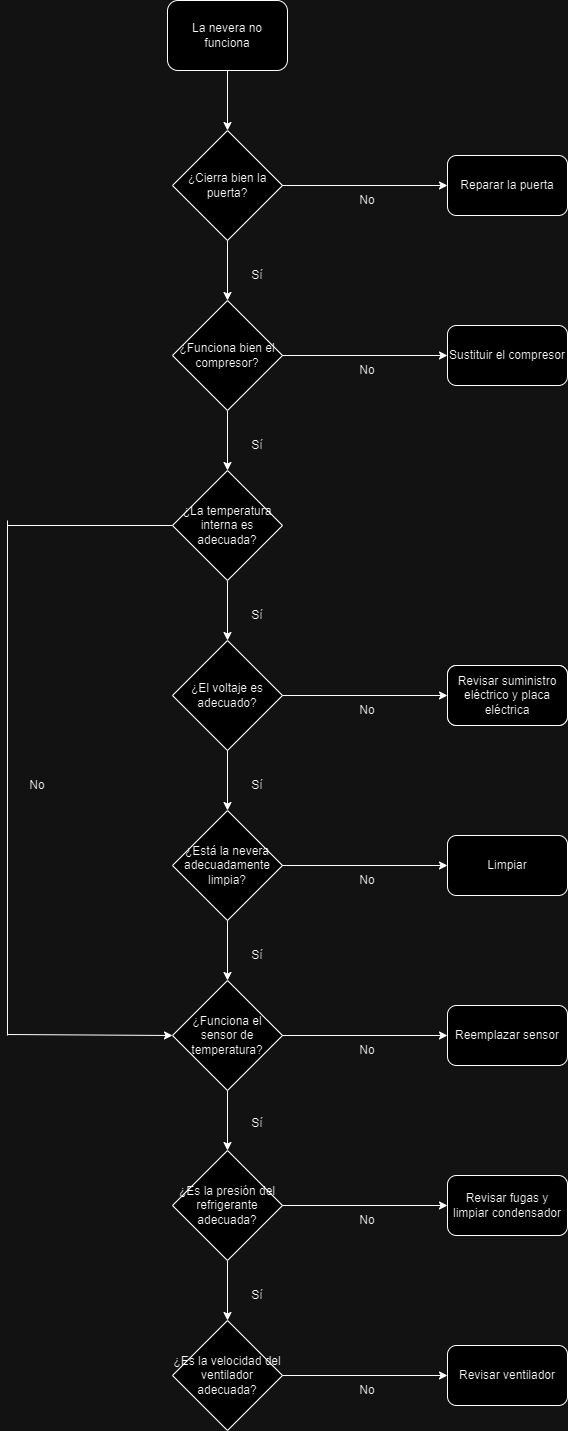

The diagram above was exported from draw.io. Its source (the exported page's mxGraphModel, read from the mxfile embedded in the PNG):
<mxGraphModel dx="1226" dy="627" grid="1" gridSize="10" guides="1" tooltips="1" connect="1" arrows="1" fold="1" page="1" pageScale="1" pageWidth="1654" pageHeight="2336" math="0" shadow="0">
  <root>
    <mxCell id="0" />
    <mxCell id="1" parent="0" />
    <mxCell id="Xnz9Q-WHl6XSrZWcLGJV-3" value="La nevera no funciona" style="rounded=1;whiteSpace=wrap;html=1;" vertex="1" parent="1">
      <mxGeometry x="320" y="30" width="120" height="70" as="geometry" />
    </mxCell>
    <mxCell id="Xnz9Q-WHl6XSrZWcLGJV-4" value="¿Cierra bien la puerta?" style="rhombus;whiteSpace=wrap;html=1;" vertex="1" parent="1">
      <mxGeometry x="325" y="160" width="110" height="110" as="geometry" />
    </mxCell>
    <mxCell id="Xnz9Q-WHl6XSrZWcLGJV-5" value="Reparar la puerta" style="rounded=1;whiteSpace=wrap;html=1;" vertex="1" parent="1">
      <mxGeometry x="600" y="185" width="120" height="60" as="geometry" />
    </mxCell>
    <mxCell id="Xnz9Q-WHl6XSrZWcLGJV-6" value="¿La temperatura interna es adecuada?" style="rhombus;whiteSpace=wrap;html=1;" vertex="1" parent="1">
      <mxGeometry x="325" y="500" width="110" height="110" as="geometry" />
    </mxCell>
    <mxCell id="Xnz9Q-WHl6XSrZWcLGJV-7" value="¿Funciona bien el compresor?" style="rhombus;whiteSpace=wrap;html=1;" vertex="1" parent="1">
      <mxGeometry x="325" y="330" width="110" height="110" as="geometry" />
    </mxCell>
    <mxCell id="Xnz9Q-WHl6XSrZWcLGJV-8" value="¿Está la nevera adecuadamente limpia?" style="rhombus;whiteSpace=wrap;html=1;" vertex="1" parent="1">
      <mxGeometry x="325" y="840" width="110" height="110" as="geometry" />
    </mxCell>
    <mxCell id="Xnz9Q-WHl6XSrZWcLGJV-9" value="¿El voltaje es adecuado?" style="rhombus;whiteSpace=wrap;html=1;" vertex="1" parent="1">
      <mxGeometry x="325" y="670" width="110" height="110" as="geometry" />
    </mxCell>
    <mxCell id="Xnz9Q-WHl6XSrZWcLGJV-10" value="¿Es la velocidad del ventilador adecuada?" style="rhombus;whiteSpace=wrap;html=1;" vertex="1" parent="1">
      <mxGeometry x="325" y="1350" width="110" height="110" as="geometry" />
    </mxCell>
    <mxCell id="Xnz9Q-WHl6XSrZWcLGJV-11" value="¿Es la presión del refrigerante adecuada?" style="rhombus;whiteSpace=wrap;html=1;" vertex="1" parent="1">
      <mxGeometry x="325" y="1180" width="110" height="110" as="geometry" />
    </mxCell>
    <mxCell id="Xnz9Q-WHl6XSrZWcLGJV-12" value="¿Funciona el sensor de temperatura?" style="rhombus;whiteSpace=wrap;html=1;" vertex="1" parent="1">
      <mxGeometry x="325" y="1010" width="110" height="110" as="geometry" />
    </mxCell>
    <mxCell id="Xnz9Q-WHl6XSrZWcLGJV-13" value="" style="endArrow=classic;html=1;rounded=0;exitX=0.5;exitY=1;exitDx=0;exitDy=0;entryX=0.5;entryY=0;entryDx=0;entryDy=0;" edge="1" parent="1" source="Xnz9Q-WHl6XSrZWcLGJV-3" target="Xnz9Q-WHl6XSrZWcLGJV-4">
      <mxGeometry width="50" height="50" relative="1" as="geometry">
        <mxPoint x="430" y="360" as="sourcePoint" />
        <mxPoint x="480" y="310" as="targetPoint" />
      </mxGeometry>
    </mxCell>
    <mxCell id="Xnz9Q-WHl6XSrZWcLGJV-15" value="" style="endArrow=classic;html=1;rounded=0;exitX=0.5;exitY=1;exitDx=0;exitDy=0;entryX=0.5;entryY=0;entryDx=0;entryDy=0;" edge="1" parent="1" source="Xnz9Q-WHl6XSrZWcLGJV-4" target="Xnz9Q-WHl6XSrZWcLGJV-7">
      <mxGeometry width="50" height="50" relative="1" as="geometry">
        <mxPoint x="430" y="360" as="sourcePoint" />
        <mxPoint x="480" y="310" as="targetPoint" />
      </mxGeometry>
    </mxCell>
    <mxCell id="Xnz9Q-WHl6XSrZWcLGJV-16" value="" style="endArrow=classic;html=1;rounded=0;exitX=0.5;exitY=1;exitDx=0;exitDy=0;entryX=0.5;entryY=0;entryDx=0;entryDy=0;" edge="1" parent="1" source="Xnz9Q-WHl6XSrZWcLGJV-7" target="Xnz9Q-WHl6XSrZWcLGJV-6">
      <mxGeometry width="50" height="50" relative="1" as="geometry">
        <mxPoint x="390" y="280" as="sourcePoint" />
        <mxPoint x="390" y="340" as="targetPoint" />
      </mxGeometry>
    </mxCell>
    <mxCell id="Xnz9Q-WHl6XSrZWcLGJV-17" value="" style="endArrow=classic;html=1;rounded=0;exitX=0.5;exitY=1;exitDx=0;exitDy=0;entryX=0.5;entryY=0;entryDx=0;entryDy=0;" edge="1" parent="1" source="Xnz9Q-WHl6XSrZWcLGJV-6" target="Xnz9Q-WHl6XSrZWcLGJV-9">
      <mxGeometry width="50" height="50" relative="1" as="geometry">
        <mxPoint x="390" y="450" as="sourcePoint" />
        <mxPoint x="390" y="510" as="targetPoint" />
      </mxGeometry>
    </mxCell>
    <mxCell id="Xnz9Q-WHl6XSrZWcLGJV-18" value="" style="endArrow=classic;html=1;rounded=0;exitX=0.5;exitY=1;exitDx=0;exitDy=0;entryX=0.5;entryY=0;entryDx=0;entryDy=0;" edge="1" parent="1" source="Xnz9Q-WHl6XSrZWcLGJV-9" target="Xnz9Q-WHl6XSrZWcLGJV-8">
      <mxGeometry width="50" height="50" relative="1" as="geometry">
        <mxPoint x="390" y="620" as="sourcePoint" />
        <mxPoint x="390" y="680" as="targetPoint" />
      </mxGeometry>
    </mxCell>
    <mxCell id="Xnz9Q-WHl6XSrZWcLGJV-19" value="" style="endArrow=classic;html=1;rounded=0;exitX=0.5;exitY=1;exitDx=0;exitDy=0;entryX=0.5;entryY=0;entryDx=0;entryDy=0;" edge="1" parent="1" source="Xnz9Q-WHl6XSrZWcLGJV-8" target="Xnz9Q-WHl6XSrZWcLGJV-12">
      <mxGeometry width="50" height="50" relative="1" as="geometry">
        <mxPoint x="390" y="790" as="sourcePoint" />
        <mxPoint x="390" y="850" as="targetPoint" />
      </mxGeometry>
    </mxCell>
    <mxCell id="Xnz9Q-WHl6XSrZWcLGJV-20" value="" style="endArrow=classic;html=1;rounded=0;exitX=0.5;exitY=1;exitDx=0;exitDy=0;entryX=0.5;entryY=0;entryDx=0;entryDy=0;" edge="1" parent="1" source="Xnz9Q-WHl6XSrZWcLGJV-12" target="Xnz9Q-WHl6XSrZWcLGJV-11">
      <mxGeometry width="50" height="50" relative="1" as="geometry">
        <mxPoint x="390" y="960" as="sourcePoint" />
        <mxPoint x="390" y="1020" as="targetPoint" />
      </mxGeometry>
    </mxCell>
    <mxCell id="Xnz9Q-WHl6XSrZWcLGJV-21" value="" style="endArrow=classic;html=1;rounded=0;exitX=0.5;exitY=1;exitDx=0;exitDy=0;entryX=0.5;entryY=0;entryDx=0;entryDy=0;" edge="1" parent="1" source="Xnz9Q-WHl6XSrZWcLGJV-11" target="Xnz9Q-WHl6XSrZWcLGJV-10">
      <mxGeometry width="50" height="50" relative="1" as="geometry">
        <mxPoint x="390" y="1130" as="sourcePoint" />
        <mxPoint x="390" y="1190" as="targetPoint" />
      </mxGeometry>
    </mxCell>
    <mxCell id="Xnz9Q-WHl6XSrZWcLGJV-22" value="Sí" style="text;html=1;align=center;verticalAlign=middle;whiteSpace=wrap;rounded=0;" vertex="1" parent="1">
      <mxGeometry x="380" y="290" width="60" height="30" as="geometry" />
    </mxCell>
    <mxCell id="Xnz9Q-WHl6XSrZWcLGJV-23" value="Sí" style="text;html=1;align=center;verticalAlign=middle;whiteSpace=wrap;rounded=0;" vertex="1" parent="1">
      <mxGeometry x="380" y="460" width="60" height="30" as="geometry" />
    </mxCell>
    <mxCell id="Xnz9Q-WHl6XSrZWcLGJV-24" value="Sí" style="text;html=1;align=center;verticalAlign=middle;whiteSpace=wrap;rounded=0;" vertex="1" parent="1">
      <mxGeometry x="380" y="630" width="60" height="30" as="geometry" />
    </mxCell>
    <mxCell id="Xnz9Q-WHl6XSrZWcLGJV-25" value="Sí" style="text;html=1;align=center;verticalAlign=middle;whiteSpace=wrap;rounded=0;" vertex="1" parent="1">
      <mxGeometry x="380" y="800" width="60" height="30" as="geometry" />
    </mxCell>
    <mxCell id="Xnz9Q-WHl6XSrZWcLGJV-26" value="Sí" style="text;html=1;align=center;verticalAlign=middle;whiteSpace=wrap;rounded=0;" vertex="1" parent="1">
      <mxGeometry x="380" y="970" width="60" height="30" as="geometry" />
    </mxCell>
    <mxCell id="Xnz9Q-WHl6XSrZWcLGJV-27" value="Sí" style="text;html=1;align=center;verticalAlign=middle;whiteSpace=wrap;rounded=0;" vertex="1" parent="1">
      <mxGeometry x="380" y="1138" width="60" height="30" as="geometry" />
    </mxCell>
    <mxCell id="Xnz9Q-WHl6XSrZWcLGJV-28" value="Sí" style="text;html=1;align=center;verticalAlign=middle;whiteSpace=wrap;rounded=0;" vertex="1" parent="1">
      <mxGeometry x="380" y="1310" width="60" height="30" as="geometry" />
    </mxCell>
    <mxCell id="Xnz9Q-WHl6XSrZWcLGJV-29" value="Sustituir el compresor" style="rounded=1;whiteSpace=wrap;html=1;" vertex="1" parent="1">
      <mxGeometry x="600" y="355" width="120" height="60" as="geometry" />
    </mxCell>
    <mxCell id="Xnz9Q-WHl6XSrZWcLGJV-31" value="" style="rounded=1;whiteSpace=wrap;html=1;" vertex="1" parent="1">
      <mxGeometry x="600" y="695" width="120" height="60" as="geometry" />
    </mxCell>
    <mxCell id="Xnz9Q-WHl6XSrZWcLGJV-32" value="Revisar suministro eléctrico y placa eléctrica" style="rounded=1;whiteSpace=wrap;html=1;" vertex="1" parent="1">
      <mxGeometry x="600" y="695" width="120" height="60" as="geometry" />
    </mxCell>
    <mxCell id="Xnz9Q-WHl6XSrZWcLGJV-33" value="Limpiar" style="rounded=1;whiteSpace=wrap;html=1;" vertex="1" parent="1">
      <mxGeometry x="600" y="865" width="120" height="60" as="geometry" />
    </mxCell>
    <mxCell id="Xnz9Q-WHl6XSrZWcLGJV-34" value="Reemplazar sensor" style="rounded=1;whiteSpace=wrap;html=1;" vertex="1" parent="1">
      <mxGeometry x="600" y="1035" width="120" height="60" as="geometry" />
    </mxCell>
    <mxCell id="Xnz9Q-WHl6XSrZWcLGJV-35" value="Revisar fugas y limpiar condensador" style="rounded=1;whiteSpace=wrap;html=1;" vertex="1" parent="1">
      <mxGeometry x="600" y="1205" width="120" height="60" as="geometry" />
    </mxCell>
    <mxCell id="Xnz9Q-WHl6XSrZWcLGJV-36" value="Revisar ventilador" style="rounded=1;whiteSpace=wrap;html=1;" vertex="1" parent="1">
      <mxGeometry x="600" y="1375" width="120" height="60" as="geometry" />
    </mxCell>
    <mxCell id="Xnz9Q-WHl6XSrZWcLGJV-37" value="" style="endArrow=classic;html=1;rounded=0;exitX=1;exitY=0.5;exitDx=0;exitDy=0;entryX=0;entryY=0.5;entryDx=0;entryDy=0;" edge="1" parent="1" source="Xnz9Q-WHl6XSrZWcLGJV-10" target="Xnz9Q-WHl6XSrZWcLGJV-36">
      <mxGeometry width="50" height="50" relative="1" as="geometry">
        <mxPoint x="440" y="1310" as="sourcePoint" />
        <mxPoint x="490" y="1260" as="targetPoint" />
      </mxGeometry>
    </mxCell>
    <mxCell id="Xnz9Q-WHl6XSrZWcLGJV-38" value="" style="endArrow=classic;html=1;rounded=0;exitX=1;exitY=0.5;exitDx=0;exitDy=0;entryX=0;entryY=0.5;entryDx=0;entryDy=0;" edge="1" parent="1" source="Xnz9Q-WHl6XSrZWcLGJV-11" target="Xnz9Q-WHl6XSrZWcLGJV-35">
      <mxGeometry width="50" height="50" relative="1" as="geometry">
        <mxPoint x="445" y="1415" as="sourcePoint" />
        <mxPoint x="610" y="1415" as="targetPoint" />
      </mxGeometry>
    </mxCell>
    <mxCell id="Xnz9Q-WHl6XSrZWcLGJV-39" value="" style="endArrow=classic;html=1;rounded=0;exitX=1;exitY=0.5;exitDx=0;exitDy=0;entryX=0;entryY=0.5;entryDx=0;entryDy=0;" edge="1" parent="1" source="Xnz9Q-WHl6XSrZWcLGJV-12" target="Xnz9Q-WHl6XSrZWcLGJV-34">
      <mxGeometry width="50" height="50" relative="1" as="geometry">
        <mxPoint x="445" y="1245" as="sourcePoint" />
        <mxPoint x="610" y="1245" as="targetPoint" />
      </mxGeometry>
    </mxCell>
    <mxCell id="Xnz9Q-WHl6XSrZWcLGJV-40" value="" style="endArrow=classic;html=1;rounded=0;exitX=1;exitY=0.5;exitDx=0;exitDy=0;entryX=0;entryY=0.5;entryDx=0;entryDy=0;" edge="1" parent="1" source="Xnz9Q-WHl6XSrZWcLGJV-8" target="Xnz9Q-WHl6XSrZWcLGJV-33">
      <mxGeometry width="50" height="50" relative="1" as="geometry">
        <mxPoint x="445" y="1075" as="sourcePoint" />
        <mxPoint x="610" y="1075" as="targetPoint" />
      </mxGeometry>
    </mxCell>
    <mxCell id="Xnz9Q-WHl6XSrZWcLGJV-41" value="" style="endArrow=classic;html=1;rounded=0;exitX=1;exitY=0.5;exitDx=0;exitDy=0;entryX=0;entryY=0.5;entryDx=0;entryDy=0;" edge="1" parent="1" source="Xnz9Q-WHl6XSrZWcLGJV-9" target="Xnz9Q-WHl6XSrZWcLGJV-32">
      <mxGeometry width="50" height="50" relative="1" as="geometry">
        <mxPoint x="445" y="905" as="sourcePoint" />
        <mxPoint x="610" y="905" as="targetPoint" />
      </mxGeometry>
    </mxCell>
    <mxCell id="Xnz9Q-WHl6XSrZWcLGJV-43" value="" style="endArrow=classic;html=1;rounded=0;exitX=1;exitY=0.5;exitDx=0;exitDy=0;entryX=0;entryY=0.5;entryDx=0;entryDy=0;" edge="1" parent="1" source="Xnz9Q-WHl6XSrZWcLGJV-7" target="Xnz9Q-WHl6XSrZWcLGJV-29">
      <mxGeometry width="50" height="50" relative="1" as="geometry">
        <mxPoint x="445" y="565" as="sourcePoint" />
        <mxPoint x="610" y="565" as="targetPoint" />
      </mxGeometry>
    </mxCell>
    <mxCell id="Xnz9Q-WHl6XSrZWcLGJV-44" value="" style="endArrow=classic;html=1;rounded=0;exitX=1;exitY=0.5;exitDx=0;exitDy=0;entryX=0;entryY=0.5;entryDx=0;entryDy=0;" edge="1" parent="1" source="Xnz9Q-WHl6XSrZWcLGJV-4" target="Xnz9Q-WHl6XSrZWcLGJV-5">
      <mxGeometry width="50" height="50" relative="1" as="geometry">
        <mxPoint x="445" y="395" as="sourcePoint" />
        <mxPoint x="610" y="395" as="targetPoint" />
      </mxGeometry>
    </mxCell>
    <mxCell id="Xnz9Q-WHl6XSrZWcLGJV-45" value="No" style="text;html=1;align=center;verticalAlign=middle;whiteSpace=wrap;rounded=0;" vertex="1" parent="1">
      <mxGeometry x="490" y="215" width="60" height="30" as="geometry" />
    </mxCell>
    <mxCell id="Xnz9Q-WHl6XSrZWcLGJV-46" value="No" style="text;html=1;align=center;verticalAlign=middle;whiteSpace=wrap;rounded=0;" vertex="1" parent="1">
      <mxGeometry x="490" y="385" width="60" height="30" as="geometry" />
    </mxCell>
    <mxCell id="Xnz9Q-WHl6XSrZWcLGJV-47" value="No" style="text;html=1;align=center;verticalAlign=middle;whiteSpace=wrap;rounded=0;" vertex="1" parent="1">
      <mxGeometry x="160" y="800" width="60" height="30" as="geometry" />
    </mxCell>
    <mxCell id="Xnz9Q-WHl6XSrZWcLGJV-48" value="No" style="text;html=1;align=center;verticalAlign=middle;whiteSpace=wrap;rounded=0;" vertex="1" parent="1">
      <mxGeometry x="490" y="725" width="60" height="30" as="geometry" />
    </mxCell>
    <mxCell id="Xnz9Q-WHl6XSrZWcLGJV-49" value="No" style="text;html=1;align=center;verticalAlign=middle;whiteSpace=wrap;rounded=0;" vertex="1" parent="1">
      <mxGeometry x="490" y="895" width="60" height="30" as="geometry" />
    </mxCell>
    <mxCell id="Xnz9Q-WHl6XSrZWcLGJV-50" value="No" style="text;html=1;align=center;verticalAlign=middle;whiteSpace=wrap;rounded=0;" vertex="1" parent="1">
      <mxGeometry x="490" y="1065" width="60" height="30" as="geometry" />
    </mxCell>
    <mxCell id="Xnz9Q-WHl6XSrZWcLGJV-51" value="No" style="text;html=1;align=center;verticalAlign=middle;whiteSpace=wrap;rounded=0;" vertex="1" parent="1">
      <mxGeometry x="490" y="1235" width="60" height="30" as="geometry" />
    </mxCell>
    <mxCell id="Xnz9Q-WHl6XSrZWcLGJV-52" value="No" style="text;html=1;align=center;verticalAlign=middle;whiteSpace=wrap;rounded=0;" vertex="1" parent="1">
      <mxGeometry x="490" y="1405" width="60" height="30" as="geometry" />
    </mxCell>
    <mxCell id="Xnz9Q-WHl6XSrZWcLGJV-55" value="" style="endArrow=classic;html=1;rounded=0;exitX=1;exitY=0.5;exitDx=0;exitDy=0;entryX=0;entryY=0.5;entryDx=0;entryDy=0;" edge="1" parent="1" target="Xnz9Q-WHl6XSrZWcLGJV-12">
      <mxGeometry width="50" height="50" relative="1" as="geometry">
        <mxPoint x="160" y="1064" as="sourcePoint" />
        <mxPoint x="320" y="1064" as="targetPoint" />
      </mxGeometry>
    </mxCell>
    <mxCell id="Xnz9Q-WHl6XSrZWcLGJV-56" value="" style="endArrow=none;html=1;rounded=0;jumpSize=6;arcSize=20;" edge="1" parent="1">
      <mxGeometry width="50" height="50" relative="1" as="geometry">
        <mxPoint x="160" y="1065" as="sourcePoint" />
        <mxPoint x="160" y="550" as="targetPoint" />
      </mxGeometry>
    </mxCell>
    <mxCell id="Xnz9Q-WHl6XSrZWcLGJV-57" value="" style="endArrow=none;html=1;rounded=0;entryX=0;entryY=0.5;entryDx=0;entryDy=0;" edge="1" parent="1" target="Xnz9Q-WHl6XSrZWcLGJV-6">
      <mxGeometry width="50" height="50" relative="1" as="geometry">
        <mxPoint x="160" y="555" as="sourcePoint" />
        <mxPoint x="490" y="560" as="targetPoint" />
      </mxGeometry>
    </mxCell>
  </root>
</mxGraphModel>